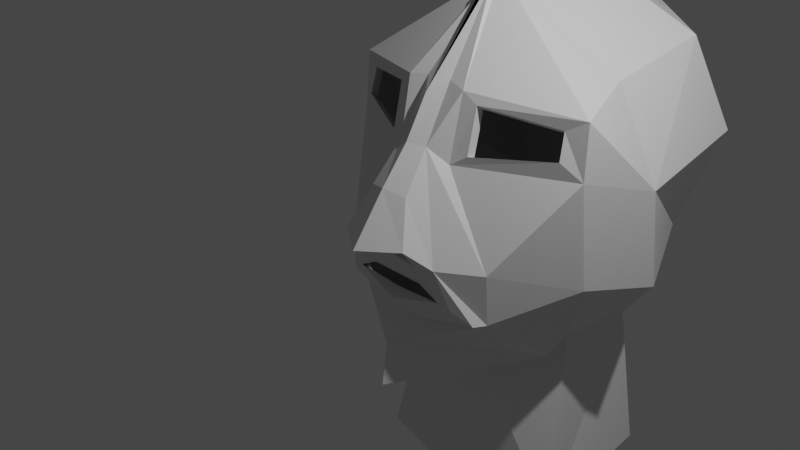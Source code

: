 # Source: working_head.blend  (saved by Blender 3.2.14; exported with 4.5.12 LTS)
import bpy
from mathutils import Matrix  # noqa: F401  (used for matrix-valued properties, if any)

bpy.ops.wm.read_factory_settings(use_empty=True)
scene = bpy.context.scene
scene.name = 'Scene'

# ---- collections
col_collection = bpy.data.collections.new('Collection'); scene.collection.children.link(col_collection)

# ---- materials (node trees are filled in below, after node groups)
mat_material = bpy.data.materials.new('Material')
mat_material.alpha_threshold = 0.0
mat_material.line_color = (0.0, 0.0, 0.0, 1.0)

# ---- material node trees
mat_material.use_nodes = True; mat_material.node_tree.nodes.clear()
_N = mat_material.node_tree.nodes; _L = mat_material.node_tree.links
n0 = _N.new('ShaderNodeOutputMaterial'); n0.name = 'Material Output'; n0.location = (300, 300)
n1 = _N.new('ShaderNodeBsdfPrincipled'); n1.name = 'Principled BSDF'; n1.location = (10, 300)
n1.distribution = 'GGX'
n1.subsurface_method = 'RANDOM_WALK_SKIN'
n1.inputs[2].default_value = 0.4
n1.inputs[3].default_value = 1.45
n1.inputs[27].default_value = (0.0, 0.0, 0.0, 1.0)
n1.inputs[28].default_value = 1.0
_L.new(n1.outputs[0], n0.inputs[0])
n0.is_active_output = True

# ---- world
world_world = bpy.data.worlds.new('World'); scene.world = world_world
world_world.use_nodes = True; world_world.node_tree.nodes.clear()
_N = world_world.node_tree.nodes; _L = world_world.node_tree.links
n0 = _N.new('ShaderNodeOutputWorld'); n0.name = 'World Output'; n0.location = (300, 300)
n1 = _N.new('ShaderNodeBackground'); n1.name = 'Background'; n1.location = (10, 300)
n1.inputs[0].default_value = (0.05088, 0.05088, 0.05088, 1.0)
_L.new(n1.outputs[0], n0.inputs[0])
n0.is_active_output = True
world_world.color = (0.05088, 0.05088, 0.05088)
world_world.use_sun_shadow = False
world_world.sun_shadow_jitter_overblur = 0.0

# ---- cameras
cam_camera = bpy.data.cameras.new('Camera')
cam_camera.clip_end = 100.0
cam_camera.ortho_scale = 7.314

# ---- lights
light_light = bpy.data.lights.new('Light', 'POINT')
light_light.transmission_factor = 0.0
light_light.energy = 1000.0
light_light.shadow_soft_size = 0.1
light_light.shadow_maximum_resolution = 0.006
light_light.use_absolute_resolution = True

# ---- meshes
me_cube = bpy.data.meshes.new('Cube')
me_cube.from_pydata([(0.4291, 0.5327, 1.22), (1.073, 0.904, 1.083), (1.087, 0.8329, 0.7855), (0.4266, 0.4197, 0.7153), (0.3005, 0.5005, 1.34), (1.25, 0.9941, 1.21), (1.26, 0.9572, 0.5935), (0.2867, 0.3497, 0.5977), (0.0, 0.3589, 1.264), (0.0, 0.09758, 0.8107), (0.1209, 0.549, 1.379), (0.1935, -0.1366, 0.3535), (0.7934, 0.263, -0.3845), (0.0, -0.2168, -0.2602), (0.2765, -0.3051, -0.1486), (0.7713, 0.3349, -0.9883), (0.7296, 0.1767, -0.9677), (0.0, -0.1816, -1.41), (0.0, 0.0008739, -1.107), (1.26, 1.102, -0.6383), (0.9051, 1.124, -1.636), (0.0, -0.246, -1.906), (1.036, 1.791, 1.36), (1.447, 1.845, 0.3172), (0.0, 1.403, 2.301), (1.453, 1.998, -0.834), (0.8387, 1.569, -1.611), (0.0, 1.117, -1.87), (1.027, 1.153, -3.717), (0.0, 0.9966, -3.888), (0.6074, 3.037, -2.014), (0.8387, 3.056, -3.728), (0.9118, 3.314, -0.7843), (1.228, 3.569, 0.4263), (0.9332, 3.274, 1.495), (0.0, 2.531, 2.384), (0.0, 1.273, 2.241), (0.0, 1.124, 2.159), (0.0, 4.065, 1.625), (0.0, 3.918, -0.6072), (0.0, 3.364, -2.225), (0.0, 3.426, -3.558), (0.0, -0.1612, -0.4901), (0.3356, -0.06869, -0.5408), (0.5731, 0.03878, -0.8056), (0.0, -0.103, -0.8803), (0.1433, 0.1979, 0.7829), (0.356, -0.2019, -0.3073), (0.0, -0.2239, 0.4117), (0.0, -0.6246, -0.1422), (0.4735, -0.09067, -0.3455), (0.3351, -0.3409, -0.1152), (0.06883, -0.2565, -0.2223), (0.0, -0.04234, -0.5999), (0.07741, -0.4984, -0.1978), (0.2666, -0.02968, -0.609), (0.4673, -0.004584, -0.7463), (0.0, 0.01611, -0.7948), (0.2765, -0.2161, -0.0448), (0.356, -0.1129, -0.2034), (0.06883, -0.1675, -0.1184), (0.07741, -0.4094, -0.09397), (0.4291, 0.6288, 1.156), (1.073, 1.0, 1.018), (1.087, 0.929, 0.7214), (0.4266, 0.5159, 0.6513), (-0.4291, 0.5327, 1.22), (-1.073, 0.904, 1.083), (-1.087, 0.8329, 0.7855), (-0.4266, 0.4197, 0.7153), (-0.3005, 0.5005, 1.34), (-1.25, 0.9941, 1.21), (-1.26, 0.9572, 0.5935), (-0.2642, 0.328, 0.5718), (-0.1433, 0.1979, 0.7829), (-0.1209, 0.549, 1.379), (-0.1935, -0.1366, 0.3535), (-0.7934, 0.263, -0.3845), (-0.2765, -0.3051, -0.1486), (-0.7713, 0.3349, -0.9883), (-0.7296, 0.1767, -0.9677), (-1.26, 1.102, -0.6383), (-0.9051, 1.124, -1.636), (-1.036, 1.791, 1.36), (-1.447, 1.845, 0.3172), (-1.453, 1.998, -0.834), (-0.8387, 1.569, -1.611), (-1.027, 1.153, -3.717), (-0.6074, 3.037, -2.014), (-0.8387, 3.056, -3.728), (-0.9118, 3.314, -0.7843), (-1.228, 3.569, 0.4263), (-0.9332, 3.274, 1.495), (-0.3356, -0.06869, -0.5408), (-0.5731, 0.03878, -0.8056), (-0.07312, -0.2884, -0.1062), (-0.356, -0.2019, -0.3073), (-0.4735, -0.09067, -0.3455), (-0.3351, -0.3409, -0.1152), (-0.06883, -0.2565, -0.2223), (-0.07741, -0.4984, -0.1978), (-0.2666, -0.02968, -0.609), (-0.4673, -0.004584, -0.7463), (-0.2765, -0.2161, -0.0448), (-0.356, -0.1129, -0.2034), (-0.06883, -0.1675, -0.1184), (-0.07741, -0.4094, -0.09397), (-0.4291, 0.6288, 1.156), (-1.073, 1.0, 1.018), (-1.087, 0.929, 0.7214), (-0.4266, 0.5159, 0.6513), (0.07312, -0.2884, -0.1062), (0.07312, -0.3774, -0.21), (0.0, -0.416, -0.2403), (-0.07312, -0.3774, -0.21)], [], [(0, 4, 7, 3), (1, 2, 6, 5), (2, 3, 7, 6), (0, 1, 5, 4), (10, 8, 9, 46), (54, 112, 111, 61), (99, 13, 113, 114), (4, 10, 46, 7), (46, 50, 12, 7), (48, 49, 51, 11), (50, 16, 15, 12), (16, 18, 17, 15), (17, 21, 20, 15), (15, 20, 19, 12), (6, 7, 12, 19), (35, 24, 22, 34), (27, 29, 28, 26), (28, 31, 30, 26), (25, 26, 30, 32), (23, 25, 32, 33), (34, 22, 23, 33), (19, 20, 26, 25), (19, 25, 23, 6), (20, 21, 27, 26), (23, 22, 5, 6), (36, 37, 8, 10), (24, 4, 5, 22), (4, 24, 36, 10), (38, 35, 34, 33), (39, 38, 33, 32), (40, 39, 32, 30), (31, 41, 40, 30), (16, 44, 45, 18), (50, 43, 44, 16), (13, 42, 43, 50), (48, 11, 46, 9), (45, 44, 56, 57), (11, 51, 50, 46), (47, 52, 13, 50), (54, 14, 51, 49), (14, 47, 50, 51), (112, 54, 49, 113), (44, 43, 55, 56), (43, 42, 53, 55), (52, 47, 59, 60), (14, 54, 61, 58), (112, 52, 60, 111), (47, 14, 58, 59), (0, 3, 65, 62), (2, 1, 63, 64), (3, 2, 64, 65), (1, 0, 62, 63), (66, 69, 73, 70), (67, 71, 72, 68), (68, 72, 73, 69), (66, 70, 71, 67), (75, 74, 9, 8), (100, 106, 95, 114), (70, 73, 74, 75), (74, 73, 77, 97), (48, 76, 98, 49), (97, 77, 79, 80), (80, 79, 17, 18), (17, 79, 82, 21), (79, 77, 81, 82), (72, 81, 77, 73), (35, 92, 83, 24), (27, 86, 87, 29), (87, 86, 88, 89), (85, 90, 88, 86), (84, 91, 90, 85), (92, 91, 84, 83), (81, 85, 86, 82), (81, 72, 84, 85), (82, 86, 27, 21), (84, 72, 71, 83), (36, 75, 8, 37), (24, 83, 71, 70), (70, 75, 36, 24), (38, 91, 92, 35), (39, 90, 91, 38), (40, 88, 90, 39), (89, 88, 40, 41), (80, 18, 45, 94), (97, 80, 94, 93), (13, 97, 93, 42), (48, 9, 74, 76), (45, 57, 102, 94), (76, 74, 97, 98), (96, 97, 13, 99), (100, 49, 98, 78), (78, 98, 97, 96), (114, 113, 49, 100), (94, 102, 101, 93), (93, 101, 53, 42), (99, 105, 104, 96), (78, 103, 106, 100), (114, 95, 105, 99), (96, 104, 103, 78), (66, 107, 110, 69), (68, 109, 108, 67), (69, 110, 109, 68), (67, 108, 107, 66), (52, 112, 113, 13)])
_uv = me_cube.uv_layers.new(name='UVMap')
_uv.uv.foreach_set('vector', [0.0, 0.0, 0.0, 0.0, 0.0, 0.0, 0.0, 0.0, 0.0, 0.0, 0.0, 0.0, 0.0, 0.0, 0.0, 0.0, 0.0, 0.0, 0.0, 0.0, 0.0, 0.0, 0.0, 0.0, 0.0, 0.0, 0.0, 0.0, 0.0, 0.0, 0.0, 0.0, 0.0, 0.0, 0.0, 0.0, 0.0, 0.0, 0.0, 0.0, 0.0, 0.0, 0.0, 0.0, 0.0, 0.0, 0.0, 0.0, 0.0, 0.0, 0.0, 0.0, 0.0, 0.0, 0.0, 0.0, 0.0, 0.0, 0.0, 0.0, 0.0, 0.0, 0.0, 0.0, 0.0, 0.0, 0.0, 0.0, 0.0, 0.0, 0.0, 0.0, 0.0, 0.0, 0.0, 0.0, 0.0, 0.0, 0.0, 0.0, 0.0, 0.0, 0.0, 0.0, 0.0, 0.0, 0.0, 0.0, 0.0, 0.0, 0.0, 0.0, 0.0, 0.0, 0.0, 0.0, 0.0, 0.0, 0.0, 0.0, 0.0, 0.0, 0.0, 0.0, 0.0, 0.0, 0.0, 0.0, 0.0, 0.0, 0.0, 0.0, 0.0, 0.0, 0.0, 0.0, 0.0, 0.0, 0.0, 0.0, 0.0, 0.0, 0.0, 0.0, 0.0, 0.0, 0.0, 0.0, 0.0, 0.0, 0.0, 0.0, 0.0, 0.0, 0.0, 0.0, 0.0, 0.0, 0.0, 0.0, 0.0, 0.0, 0.0, 0.0, 0.0, 0.0, 0.0, 0.0, 0.0, 0.0, 0.0, 0.0, 0.0, 0.0, 0.0, 0.0, 0.0, 0.0, 0.0, 0.0, 0.0, 0.0, 0.0, 0.0, 0.0, 0.0, 0.0, 0.0, 0.0, 0.0, 0.0, 0.0, 0.0, 0.0, 0.0, 0.0, 0.0, 0.0, 0.0, 0.0, 0.0, 0.0, 0.0, 0.0, 0.0, 0.0, 0.0, 0.0, 0.0, 0.0, 0.0, 0.0, 0.0, 0.0, 0.0, 0.0, 0.0, 0.0, 0.0, 0.0, 0.0, 0.0, 0.0, 0.0, 0.0, 0.0, 0.0, 0.0, 0.0, 0.0, 0.0, 0.0, 0.0, 0.0, 0.0, 0.0, 0.0, 0.0, 0.0, 0.0, 0.0, 0.0, 0.0, 0.0, 0.0, 0.0, 0.0, 0.0, 0.0, 0.0, 0.0, 0.0, 0.0, 0.0, 0.0, 0.0, 0.0, 0.0, 0.0, 0.0, 0.0, 0.0, 0.0, 0.0, 0.0, 0.0, 0.0, 0.0, 0.0, 0.0, 0.0, 0.0, 0.0, 0.0, 0.0, 0.0, 0.0, 0.0, 0.0, 0.0, 0.0, 0.0, 0.0, 0.0, 0.0, 0.0, 0.0, 0.0, 0.0, 0.0, 0.0, 0.0, 0.0, 0.0, 0.0, 0.0, 0.0, 0.0, 0.0, 0.0, 0.0, 0.0, 0.0, 0.0, 0.0, 0.0, 0.0, 0.0, 0.0, 0.0, 0.0, 0.0, 0.0, 0.0, 0.0, 0.0, 0.0, 0.0, 0.0, 0.0, 0.0, 0.0, 0.0, 0.0, 0.0, 0.0, 0.0, 0.0, 0.0, 0.0, 0.0, 0.0, 0.0, 0.0, 0.0, 0.0, 0.0, 0.0, 0.0, 0.0, 0.0, 0.0, 0.0, 0.0, 0.0, 0.0, 0.0, 0.0, 0.0, 0.0, 0.0, 0.0, 0.0, 0.0, 0.0, 0.0, 0.0, 0.0, 0.0, 0.0, 0.0, 0.0, 0.0, 0.0, 0.0, 0.0, 0.0, 0.0, 0.0, 0.0, 0.0, 0.0, 0.0, 0.0, 0.0, 0.0, 0.0, 0.0, 0.0, 0.0, 0.0, 0.0, 0.0, 0.0, 0.0, 0.0, 0.0, 0.0, 0.0, 0.0, 0.0, 0.0, 0.0, 0.0, 0.0, 0.0, 0.0, 0.0, 0.0, 0.0, 0.0, 0.0, 0.0, 0.0, 0.0, 0.0, 0.0, 0.0, 0.0, 0.0, 0.0, 0.0, 0.0, 0.0, 0.0, 0.0, 0.0, 0.0, 0.0, 0.0, 0.0, 0.0, 0.0, 0.0, 0.0, 0.0, 0.0, 0.0, 0.0, 0.0, 0.0, 0.0, 0.0, 0.0, 0.0, 0.0, 0.0, 0.0, 0.0, 0.0, 0.0, 0.0, 0.0, 0.0, 0.0, 0.0, 0.0, 0.0, 0.0, 0.0, 0.0, 0.0, 0.0, 0.0, 0.0, 0.0, 0.0, 0.0, 0.0, 0.0, 0.0, 0.0, 0.0, 0.0, 0.0, 0.0, 0.0, 0.0, 0.0, 0.0, 0.0, 0.0, 0.0, 0.0, 0.0, 0.0, 0.0, 0.0, 0.0, 0.0, 0.0, 0.0, 0.0, 0.0, 0.0, 0.0, 0.0, 0.0, 0.0, 0.0, 0.0, 0.0, 0.0, 0.0, 0.0, 0.0, 0.0, 0.0, 0.0, 0.0, 0.0, 0.0, 0.0, 0.0, 0.0, 0.0, 0.0, 0.0, 0.0, 0.0, 0.0, 0.0, 0.0, 0.0, 0.0, 0.0, 0.0, 0.0, 0.0, 0.0, 0.0, 0.0, 0.0, 0.0, 0.0, 0.0, 0.0, 0.0, 0.0, 0.0, 0.0, 0.0, 0.0, 0.0, 0.0, 0.0, 0.0, 0.0, 0.0, 0.0, 0.0, 0.0, 0.0, 0.0, 0.0, 0.0, 0.0, 0.0, 0.0, 0.0, 0.0, 0.0, 0.0, 0.0, 0.0, 0.0, 0.0, 0.0, 0.0, 0.0, 0.0, 0.0, 0.0, 0.0, 0.0, 0.0, 0.0, 0.0, 0.0, 0.0, 0.0, 0.0, 0.0, 0.0, 0.0, 0.0, 0.0, 0.0, 0.0, 0.0, 0.0, 0.0, 0.0, 0.0, 0.0, 0.0, 0.0, 0.0, 0.0, 0.0, 0.0, 0.0, 0.0, 0.0, 0.0, 0.0, 0.0, 0.0, 0.0, 0.0, 0.0, 0.0, 0.0, 0.0, 0.0, 0.0, 0.0, 0.0, 0.0, 0.0, 0.0, 0.0, 0.0, 0.0, 0.0, 0.0, 0.0, 0.0, 0.0, 0.0, 0.0, 0.0, 0.0, 0.0, 0.0, 0.0, 0.0, 0.0, 0.0, 0.0, 0.0, 0.0, 0.0, 0.0, 0.0, 0.0, 0.0, 0.0, 0.0, 0.0, 0.0, 0.0, 0.0, 0.0, 0.0, 0.0, 0.0, 0.0, 0.0, 0.0, 0.0, 0.0, 0.0, 0.0, 0.0, 0.0, 0.0, 0.0, 0.0, 0.0, 0.0, 0.0, 0.0, 0.0, 0.0, 0.0, 0.0, 0.0, 0.0, 0.0, 0.0, 0.0, 0.0, 0.0, 0.0, 0.0, 0.0, 0.0, 0.0, 0.0, 0.0, 0.0, 0.0, 0.0, 0.0, 0.0, 0.0, 0.0, 0.0, 0.0, 0.0, 0.0, 0.0, 0.0, 0.0, 0.0, 0.0, 0.0, 0.0, 0.0, 0.0, 0.0, 0.0, 0.0, 0.0, 0.0, 0.0, 0.0, 0.0, 0.0, 0.0, 0.0, 0.0, 0.0, 0.0, 0.0, 0.0, 0.0, 0.0, 0.0, 0.0, 0.0, 0.0, 0.0, 0.0, 0.0, 0.0, 0.0, 0.0, 0.0, 0.0, 0.0, 0.0, 0.0, 0.0, 0.0, 0.0, 0.0, 0.0, 0.0, 0.0, 0.0, 0.0, 0.0, 0.0, 0.0, 0.0, 0.0, 0.0, 0.0, 0.0, 0.0, 0.0, 0.0, 0.0, 0.0, 0.0, 0.0, 0.0, 0.0, 0.0, 0.0, 0.0, 0.0, 0.0, 0.0, 0.0, 0.0, 0.0, 0.0, 0.0, 0.0, 0.0, 0.0, 0.0, 0.0, 0.0, 0.0, 0.0, 0.0, 0.0, 0.0, 0.0, 0.0, 0.0, 0.0, 0.0, 0.0, 0.0, 0.0, 0.0, 0.0, 0.0, 0.0, 0.0, 0.0, 0.0, 0.0, 0.0, 0.0, 0.0, 0.0, 0.0, 0.0, 0.0, 0.0, 0.0, 0.0, 0.0, 0.0, 0.0, 0.0, 0.0, 0.0, 0.0, 0.0, 0.0, 0.0, 0.0, 0.0, 0.0, 0.0, 0.0, 0.0, 0.0, 0.0, 0.0, 0.0, 0.0, 0.0, 0.0, 0.0, 0.0, 0.0, 0.0, 0.0, 0.0, 0.0, 0.0, 0.0, 0.0, 0.0, 0.0, 0.0, 0.0, 0.0, 0.0, 0.0, 0.0, 0.0, 0.0, 0.0])
me_cube.materials.append(mat_material)
me_cube.use_mirror_x = True
me_cube.use_mirror_vertex_groups = False
me_cube.update()

# ---- objects
ob_cube = bpy.data.objects.new('Cube', me_cube)
ob_light = bpy.data.objects.new('Light', light_light)
ob_camera = bpy.data.objects.new('Camera', cam_camera)

# ---- transforms, parenting, visibility, modifiers, constraints
ob_cube.location = (0.0, 0.0, 0.0)
ob_cube.scale = (1.227, 1.0, 1.0)
ob_cube.lock_rotations_4d = False
ob_cube.empty_display_type = 'ARROWS'
ob_cube.lineart.crease_threshold = 0.0
ob_cube.use_mesh_mirror_x = True
_m = ob_cube.modifiers.new('Multires', 'MULTIRES')
_m.levels = 2
_m.sculpt_levels = 2
_m.render_levels = 2
ob_light.location = (4.076, 1.005, 5.904)
ob_light.rotation_euler = (0.6503, 0.05522, 1.866)
ob_light.lock_rotations_4d = False
ob_light.empty_display_type = 'ARROWS'
ob_light.color = (0.0, 0.0, 0.0, 0.0)
ob_light.lineart.crease_threshold = 0.0
ob_camera.location = (7.359, -6.926, 4.958)
ob_camera.rotation_euler = (1.109, 0.0, 0.8149)
ob_camera.lock_rotations_4d = False
ob_camera.empty_display_type = 'ARROWS'
ob_camera.color = (0.0, 0.0, 0.0, 0.0)
ob_camera.display_type = 'WIRE'
ob_camera.lineart.crease_threshold = 0.0

# ---- collection membership
col_collection.objects.link(ob_cube)
col_collection.objects.link(ob_light)
col_collection.objects.link(ob_camera)

# ---- scene / render settings (as saved in the file)
scene.camera = ob_camera
scene.frame_start = 1; scene.frame_end = 250; scene.frame_set(1)
scene.render.engine = 'CYCLES'
scene.cycles.sampling_pattern = 'TABULATED_SOBOL'
scene.cycles.use_light_tree = False
scene.view_settings.view_transform = 'Filmic'
bpy.context.view_layer.update()
